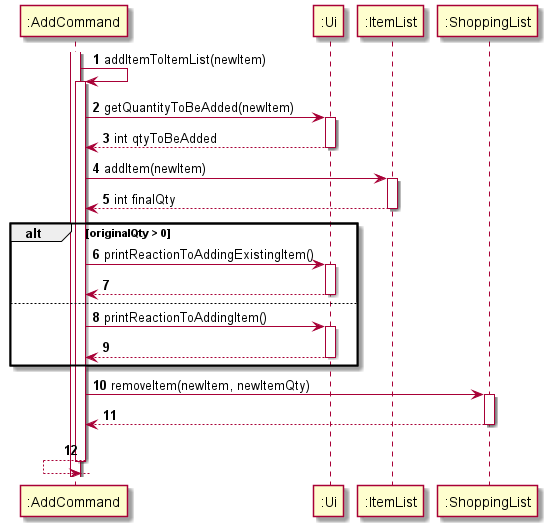

The diagram above was rendered by PlantUML. Its source (embedded in the PNG):
@startuml
'https://plantuml.com/sequence-diagram

autonumber

activate ":AddCommand"

":AddCommand"-> ":AddCommand": addItemToItemList(newItem)
activate ":AddCommand"

":AddCommand" -> ":Ui": getQuantityToBeAdded(newItem)
activate ":Ui"
":AddCommand" <-- ":Ui": int qtyToBeAdded
deactivate ":Ui"

":AddCommand" -> ":ItemList": addItem(newItem)
activate ":ItemList"
":AddCommand" <-- ":ItemList": int finalQty
deactivate ":ItemList"

alt originalQty > 0

":AddCommand" -> ":Ui": printReactionToAddingExistingItem()
activate ":Ui"
":AddCommand" <-- ":Ui"
deactivate ":Ui"

else

":AddCommand" -> ":Ui": printReactionToAddingItem()
activate ":Ui"
":AddCommand" <-- ":Ui"
deactivate ":Ui"

end

":AddCommand" -> ":ShoppingList": removeItem(newItem, newItemQty)
activate ":ShoppingList"
":AddCommand" <-- ":ShoppingList"
deactivate ":ShoppingList"

":AddCommand" <-- ":AddCommand"

deactivate ":AddCommand"


@enduml